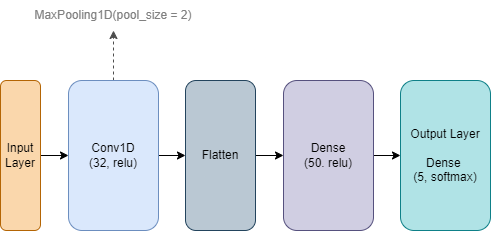

The diagram above was exported from draw.io. Its source (the exported page's mxGraphModel, read from the mxfile embedded in the PNG):
<mxGraphModel dx="1886" dy="846" grid="1" gridSize="10" guides="1" tooltips="1" connect="1" arrows="1" fold="1" page="1" pageScale="1" pageWidth="850" pageHeight="1100" math="0" shadow="0">
  <root>
    <mxCell id="0" />
    <mxCell id="1" parent="0" />
    <mxCell id="2" style="edgeStyle=orthogonalEdgeStyle;rounded=0;orthogonalLoop=1;jettySize=auto;html=1;" edge="1" source="3" target="6" parent="1">
      <mxGeometry relative="1" as="geometry" />
    </mxCell>
    <mxCell id="3" value="Input Layer" style="rounded=1;whiteSpace=wrap;html=1;fillColor=#fad7ac;strokeColor=#b46504;" vertex="1" parent="1">
      <mxGeometry x="80" y="370" width="40" height="150" as="geometry" />
    </mxCell>
    <mxCell id="4" style="edgeStyle=orthogonalEdgeStyle;rounded=0;orthogonalLoop=1;jettySize=auto;html=1;dashed=1;fontColor=#808080;strokeColor=#4D4D4D;" edge="1" source="6" target="12" parent="1">
      <mxGeometry relative="1" as="geometry" />
    </mxCell>
    <mxCell id="5" style="edgeStyle=orthogonalEdgeStyle;rounded=0;orthogonalLoop=1;jettySize=auto;html=1;" edge="1" source="6" target="8" parent="1">
      <mxGeometry relative="1" as="geometry" />
    </mxCell>
    <mxCell id="6" value="Conv1D&lt;div&gt;(32, relu)&lt;/div&gt;" style="rounded=1;whiteSpace=wrap;html=1;fillColor=#dae8fc;strokeColor=#6c8ebf;" vertex="1" parent="1">
      <mxGeometry x="148" y="370" width="90" height="150" as="geometry" />
    </mxCell>
    <mxCell id="7" style="edgeStyle=orthogonalEdgeStyle;rounded=0;orthogonalLoop=1;jettySize=auto;html=1;" edge="1" source="8" target="10" parent="1">
      <mxGeometry relative="1" as="geometry" />
    </mxCell>
    <mxCell id="8" value="Flatten" style="rounded=1;whiteSpace=wrap;html=1;fillColor=#bac8d3;strokeColor=#23445d;" vertex="1" parent="1">
      <mxGeometry x="265" y="370" width="70" height="150" as="geometry" />
    </mxCell>
    <mxCell id="9" style="edgeStyle=orthogonalEdgeStyle;rounded=0;orthogonalLoop=1;jettySize=auto;html=1;" edge="1" source="10" target="11" parent="1">
      <mxGeometry relative="1" as="geometry" />
    </mxCell>
    <mxCell id="10" value="Dense&lt;div&gt;(50. relu)&lt;/div&gt;" style="rounded=1;whiteSpace=wrap;html=1;fillColor=#d0cee2;strokeColor=#56517e;" vertex="1" parent="1">
      <mxGeometry x="363" y="370" width="90" height="150" as="geometry" />
    </mxCell>
    <mxCell id="11" value="&lt;div&gt;Output Layer&lt;/div&gt;&lt;div&gt;&lt;br&gt;&lt;/div&gt;Dense&amp;nbsp;&lt;div&gt;(5, softmax)&lt;/div&gt;" style="rounded=1;whiteSpace=wrap;html=1;fillColor=#b0e3e6;strokeColor=#0e8088;" vertex="1" parent="1">
      <mxGeometry x="480" y="370" width="90" height="150" as="geometry" />
    </mxCell>
    <mxCell id="12" value="MaxPooling1D(pool_size = 2)" style="text;html=1;align=center;verticalAlign=middle;whiteSpace=wrap;rounded=0;fontColor=#808080;" vertex="1" parent="1">
      <mxGeometry x="88" y="290" width="210" height="30" as="geometry" />
    </mxCell>
  </root>
</mxGraphModel>